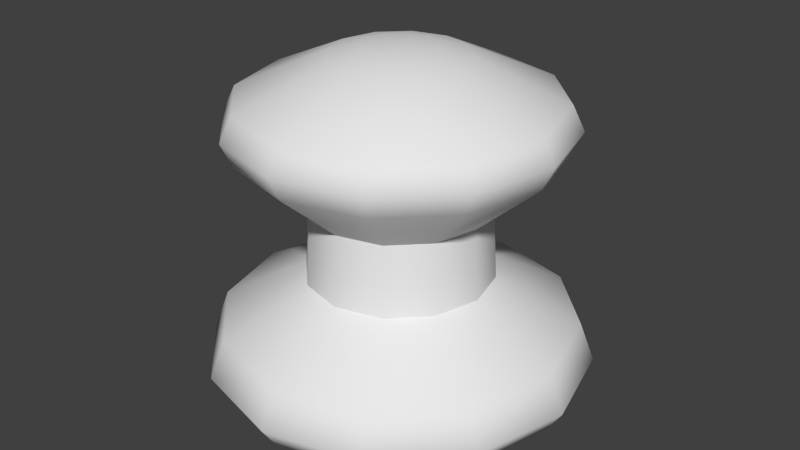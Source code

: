# Source: g_emp.blend  (saved by Blender 2.76.0; exported with 4.5.12 LTS)
import bpy
from mathutils import Matrix  # noqa: F401  (used for matrix-valued properties, if any)

bpy.ops.wm.read_factory_settings(use_empty=True)
scene = bpy.context.scene
scene.name = 'Scene'

# ---- collections
col_collection_1 = bpy.data.collections.new('Collection 1'); scene.collection.children.link(col_collection_1)

# ---- world
world_world = bpy.data.worlds.new('World'); scene.world = world_world
world_world.color = (0.05088, 0.05088, 0.05088)
world_world.use_sun_shadow = False
world_world.sun_shadow_jitter_overblur = 0.0
world_world.cycles.sampling_method = 'NONE'
world_world.cycles.sample_map_resolution = 256

# ---- meshes
me_sphere = bpy.data.meshes.new('Sphere')
me_sphere.from_pydata([(1.105e-08, 1.351e-09, 0.2135), (0.0473, -3.815e-09, 0.07873), (0.08975, -7.8e-09, 0.05269), (0.09715, -8.446e-09, 0.02955), (0.08975, -7.8e-09, 0.01658), (0.06869, -5.959e-09, 0.0001594), (0.01611, -0.009303, 0.2119), (0.04096, -0.02365, 0.07873), (0.07773, -0.04488, 0.05269), (0.08413, -0.04857, 0.02955), (0.07773, -0.04488, 0.01658), (0.05949, -0.03435, 0.0001594), (0.02977, -0.01719, 0.2073), (0.02365, -0.04096, 0.07873), (0.04488, -0.07773, 0.05269), (0.04857, -0.08413, 0.02955), (0.04488, -0.07773, 0.01658), (0.03435, -0.05949, 0.0001594), (0.06789, -0.0392, 0.1844), (6.35e-09, -0.0473, 0.07873), (-4.892e-10, -0.08975, 0.05269), (1.759e-09, -0.09715, 0.02955), (-4.892e-10, -0.08975, 0.01658), (4.247e-09, -0.06869, 0.0001594), (0.07291, -0.04209, 0.1702), (-0.02365, -0.04096, 0.07873), (-0.04488, -0.07773, 0.05269), (-0.04857, -0.08413, 0.02955), (-0.04488, -0.07773, 0.01658), (-0.03435, -0.05949, 0.0001594), (0.06789, -0.0392, 0.156), (0.03912, -0.02258, 0.1214), (-0.04096, -0.02365, 0.07873), (-0.07773, -0.04488, 0.05269), (-0.08413, -0.04857, 0.02955), (-0.07773, -0.04488, 0.01658), (-0.05949, -0.03435, 0.0001594), (0.01861, -2.758e-10, 0.2119), (-0.0473, 7.511e-09, 0.07873), (-0.08975, 1.233e-08, 0.05269), (-0.09715, 1.298e-08, 0.02955), (-0.08975, 1.233e-08, 0.01658), (-0.06869, 1.049e-08, 0.0001594), (0.03438, -1.655e-09, 0.2073), (-0.04096, 0.02365, 0.07873), (-0.07773, 0.04488, 0.05269), (-0.08413, 0.04857, 0.02955), (-0.07773, 0.04488, 0.01658), (-0.05949, 0.03435, 0.0001594), (0.07839, -6.162e-09, 0.1844), (-0.02365, 0.04096, 0.07873), (-0.04488, 0.07773, 0.05269), (-0.04857, 0.08413, 0.02955), (-0.04488, 0.07773, 0.01658), (-0.03435, 0.05949, 0.0001594), (0.08419, -6.722e-09, 0.1702), (2.06e-08, 0.0473, 0.07873), (2.389e-08, 0.08975, 0.05269), (2.743e-08, 0.09715, 0.02955), (2.389e-08, 0.08975, 0.01658), (2.494e-08, 0.06869, 0.0001594), (0.07839, -6.162e-09, 0.156), (0.02365, 0.04096, 0.07873), (0.04488, 0.07773, 0.05269), (0.04857, 0.08413, 0.02955), (0.04488, 0.07773, 0.01658), (0.03435, 0.05949, 0.0001594), (0.04517, -3.545e-09, 0.1214), (0.04096, 0.02365, 0.07873), (0.07773, 0.04488, 0.05269), (0.08413, 0.04857, 0.02955), (0.07773, 0.04488, 0.01658), (0.05949, 0.03435, 0.0001594), (0.02258, -0.03912, 0.1214), (0.0392, -0.06789, 0.156), (0.04209, -0.07291, 0.1702), (0.0392, -0.06789, 0.1844), (0.01719, -0.02977, 0.2073), (0.009303, -0.01611, 0.2119), (6.485e-09, -0.04517, 0.1214), (3.75e-10, -0.07839, 0.156), (2.431e-09, -0.08419, 0.1702), (3.75e-10, -0.07839, 0.1844), (7.48e-09, -0.03438, 0.2073), (9.584e-09, -0.01861, 0.2119), (-0.02258, -0.03912, 0.1214), (-0.0392, -0.06789, 0.156), (-0.04209, -0.07291, 0.1702), (-0.0392, -0.06789, 0.1844), (-0.01719, -0.02977, 0.2073), (-0.009303, -0.01611, 0.2119), (-0.03912, -0.02258, 0.1214), (-0.06789, -0.0392, 0.156), (-0.07291, -0.04209, 0.1702), (-0.06789, -0.0392, 0.1844), (-0.02977, -0.01719, 0.2073), (-0.01611, -0.009303, 0.2119), (-0.04517, 7.271e-09, 0.1214), (-0.07839, 1.142e-08, 0.156), (-0.08419, 1.185e-08, 0.1702), (-0.07839, 1.142e-08, 0.1844), (-0.03438, 6.578e-09, 0.2073), (-0.01861, 3.75e-09, 0.2119), (-0.03912, 0.02258, 0.1214), (-0.06789, 0.0392, 0.156), (-0.07291, 0.04209, 0.1702), (-0.06789, 0.0392, 0.1844), (-0.02977, 0.01719, 0.2073), (-0.01611, 0.009303, 0.2119), (-0.02258, 0.03912, 0.1214), (-0.0392, 0.06789, 0.156), (-0.04209, 0.07291, 0.1702), (-0.0392, 0.06789, 0.1844), (-0.01719, 0.02977, 0.2073), (-0.009303, 0.01611, 0.2119), (2.009e-08, 0.04517, 0.1214), (2.167e-08, 0.07839, 0.156), (2.468e-08, 0.08419, 0.1702), (2.167e-08, 0.07839, 0.1844), (1.784e-08, 0.03438, 0.2073), (1.356e-08, 0.01861, 0.2119), (0.02258, 0.03912, 0.1214), (0.0392, 0.06789, 0.156), (0.0421, 0.07291, 0.1702), (0.0392, 0.06789, 0.1844), (0.01719, 0.02977, 0.2073), (0.009303, 0.01611, 0.2119), (0.03912, 0.02258, 0.1214), (0.06789, 0.0392, 0.156), (0.07291, 0.04209, 0.1702), (0.06789, 0.0392, 0.1844), (0.02977, 0.01719, 0.2073), (0.01611, 0.009303, 0.2119), (1.262e-08, 2.162e-09, 0.0001594), (0.0473, -3.815e-09, 0.07873), (0.04096, -0.02365, 0.07873), (0.02365, -0.04096, 0.07873), (6.35e-09, -0.0473, 0.07873), (-0.02365, -0.04096, 0.07873), (-0.04096, -0.02365, 0.07873), (-0.0473, 7.511e-09, 0.07873), (-0.04096, 0.02365, 0.07873), (-0.02365, 0.04096, 0.07873), (2.06e-08, 0.0473, 0.07873), (0.02365, 0.04096, 0.07873), (0.04096, 0.02365, 0.07873), (0.03912, -0.02258, 0.1214), (0.02258, -0.03912, 0.1214), (0.04517, -3.545e-09, 0.1214), (6.485e-09, -0.04517, 0.1214), (-0.02258, -0.03912, 0.1214), (-0.03912, -0.02258, 0.1214), (-0.04517, 7.271e-09, 0.1214), (-0.03912, 0.02258, 0.1214), (-0.02258, 0.03912, 0.1214), (2.009e-08, 0.04517, 0.1214), (0.02258, 0.03912, 0.1214), (0.03912, 0.02258, 0.1214)], [], [(5, 4, 10), (4, 3, 9), (2, 8, 9), (134, 135, 8), (94, 93, 87), (10, 16, 17), (9, 15, 16), (9, 8, 14), (8, 135, 136), (80, 86, 150), (16, 22, 23), (15, 21, 22), (15, 14, 20), (14, 136, 137), (82, 88, 87), (22, 28, 29), (22, 21, 27), (20, 26, 27), (137, 138, 26), (90, 89, 83), (28, 35, 36), (27, 34, 35), (27, 26, 33), (26, 138, 139), (75, 81, 80), (36, 35, 41), (34, 40, 41), (34, 33, 39), (33, 139, 140), (78, 77, 12), (41, 47, 48), (41, 40, 46), (39, 45, 46), (140, 141, 45), (30, 146, 148), (48, 47, 53), (46, 52, 53), (46, 45, 51), (45, 141, 142), (24, 30, 61), (54, 53, 59), (52, 58, 59), (52, 51, 57), (51, 142, 143), (49, 18, 24), (60, 59, 65), (59, 58, 64), (57, 63, 64), (143, 144, 63), (43, 12, 18), (65, 71, 72), (64, 70, 71), (64, 63, 69), (63, 144, 145), (37, 6, 12), (95, 94, 88), (87, 86, 80), (83, 89, 88), (74, 80, 149), (82, 81, 75), (83, 82, 76), (84, 83, 77), (74, 147, 146), (75, 74, 30), (76, 75, 24), (77, 76, 18), (71, 4, 5), (70, 3, 4), (70, 69, 2), (69, 145, 134), (93, 92, 86), (90, 96, 95), (86, 92, 151), (102, 101, 95), (95, 101, 100), (100, 99, 93), (93, 99, 98), (92, 98, 152), (108, 107, 101), (107, 106, 100), (100, 106, 105), (105, 104, 98), (104, 153, 152), (114, 113, 107), (107, 113, 112), (112, 111, 105), (111, 110, 104), (110, 154, 153), (120, 119, 113), (119, 118, 112), (118, 117, 111), (111, 117, 116), (116, 155, 154), (126, 125, 119), (119, 125, 124), (124, 123, 117), (117, 123, 122), (122, 156, 155), (126, 132, 131), (131, 130, 124), (130, 129, 123), (123, 129, 128), (128, 157, 156), (0, 6, 37), (0, 78, 6), (0, 84, 78), (0, 90, 84), (0, 96, 90), (0, 102, 96), (0, 108, 102), (0, 114, 108), (0, 120, 114), (0, 126, 120), (0, 132, 126), (0, 37, 132), (37, 43, 131), (43, 49, 130), (49, 55, 129), (129, 55, 61), (128, 61, 148), (31, 73, 13), (73, 79, 19), (19, 79, 85), (25, 85, 91), (32, 91, 97), (97, 103, 44), (103, 109, 50), (109, 115, 56), (115, 121, 62), (121, 127, 68), (127, 67, 1), (67, 31, 7), (72, 5, 133), (66, 72, 133), (60, 66, 133), (54, 60, 133), (48, 54, 133), (42, 48, 133), (36, 42, 133), (29, 36, 133), (23, 29, 133), (17, 23, 133), (11, 17, 133), (5, 11, 133), (11, 5, 10), (10, 4, 9), (3, 2, 9), (2, 134, 8), (88, 94, 87), (11, 10, 17), (10, 9, 16), (15, 9, 14), (14, 8, 136), (149, 80, 150), (17, 16, 23), (16, 15, 22), (21, 15, 20), (20, 14, 137), (81, 82, 87), (23, 22, 29), (28, 22, 27), (21, 20, 27), (20, 137, 26), (84, 90, 83), (29, 28, 36), (28, 27, 35), (34, 27, 33), (33, 26, 139), (74, 75, 80), (42, 36, 41), (35, 34, 41), (40, 34, 39), (39, 33, 140), (6, 78, 12), (42, 41, 48), (47, 41, 46), (40, 39, 46), (39, 140, 45), (61, 30, 148), (54, 48, 53), (47, 46, 53), (52, 46, 51), (51, 45, 142), (55, 24, 61), (60, 54, 59), (53, 52, 59), (58, 52, 57), (57, 51, 143), (55, 49, 24), (66, 60, 65), (65, 59, 64), (58, 57, 64), (57, 143, 63), (49, 43, 18), (66, 65, 72), (65, 64, 71), (70, 64, 69), (69, 63, 145), (43, 37, 12), (89, 95, 88), (81, 87, 80), (82, 83, 88), (147, 74, 149), (76, 82, 75), (77, 83, 76), (78, 84, 77), (30, 74, 146), (24, 75, 30), (18, 76, 24), (12, 77, 18), (72, 71, 5), (71, 70, 4), (3, 70, 2), (2, 69, 134), (87, 93, 86), (89, 90, 95), (150, 86, 151), (96, 102, 95), (94, 95, 100), (94, 100, 93), (92, 93, 98), (151, 92, 152), (102, 108, 101), (101, 107, 100), (99, 100, 105), (99, 105, 98), (98, 104, 152), (108, 114, 107), (106, 107, 112), (106, 112, 105), (105, 111, 104), (104, 110, 153), (114, 120, 113), (113, 119, 112), (112, 118, 111), (110, 111, 116), (110, 116, 154), (120, 126, 119), (118, 119, 124), (118, 124, 117), (116, 117, 122), (116, 122, 155), (125, 126, 131), (125, 131, 124), (124, 130, 123), (122, 123, 128), (122, 128, 156), (132, 37, 131), (131, 43, 130), (130, 49, 129), (128, 129, 61), (157, 128, 148), (7, 31, 13), (13, 73, 19), (25, 19, 85), (32, 25, 91), (38, 32, 97), (38, 97, 44), (44, 103, 50), (50, 109, 56), (56, 115, 62), (62, 121, 68), (68, 127, 1), (1, 67, 7)])
me_sphere.polygons.foreach_set('use_smooth', [True] * 264)
_k = set([(31, 67), (31, 73), (67, 127), (73, 79), (79, 85), (85, 91), (91, 97), (97, 103), (103, 109), (109, 115), (115, 121), (121, 127), (146, 147), (146, 148), (147, 149), (148, 157), (149, 150), (150, 151), (151, 152), (152, 153), (153, 154), (154, 155), (155, 156), (156, 157)])
me_sphere.attributes.new('sharp_edge', 'BOOLEAN', 'EDGE').data.foreach_set('value', [ (min(e.vertices), max(e.vertices)) in _k for e in me_sphere.edges])
_uv = me_sphere.uv_layers.new(name='UVMap')
_uv.uv.foreach_set('vector', [0.5016, 0.1646, 0.5016, 0.2336, 0.7218, 0.2336, 0.5016, 0.2336, 0.5016, 0.2881, 0.7399, 0.2881, 0.5016, 0.3853, 0.7218, 0.3853, 0.7399, 0.2881, 0.5016, 0.4947, 0.6176, 0.4947, 0.7218, 0.3853, 0.6939, 0.939, 0.7081, 0.8793, 0.8593, 0.8793, 0.7218, 0.2336, 0.8829, 0.2336, 0.7935, 0.1646, 0.7399, 0.2881, 0.9144, 0.2881, 0.8829, 0.2336, 0.7399, 0.2881, 0.7218, 0.3853, 0.8829, 0.3853, 0.7218, 0.3853, 0.6176, 0.4947, 0.7026, 0.4947, 0.8862, 0.8197, 0.8347, 0.8197, 0.6935, 0.674, 0.8829, 0.2336, 0.9419, 0.2336, 0.8386, 0.1646, 0.9144, 0.2881, 0.9782, 0.2881, 0.9419, 0.2336, 0.9144, 0.2881, 0.8829, 0.3853, 0.9419, 0.3853, 0.8829, 0.3853, 0.7026, 0.4947, 0.7337, 0.4947, 0.8862, 0.939, 0.8347, 0.939, 0.8593, 0.8793, 0.9419, 0.2336, 0.8829, 0.2336, 0.7935, 0.1646, 0.9419, 0.2336, 0.9782, 0.2881, 0.9144, 0.2881, 0.9419, 0.3853, 0.8829, 0.3853, 0.9144, 0.2881, 0.7337, 0.4947, 0.7026, 0.4947, 0.8829, 0.3853, 0.5653, 0.1037, 0.6193, 0.08718, 0.6375, 0.08718, 0.8829, 0.2336, 0.7218, 0.2336, 0.6701, 0.1646, 0.9144, 0.2881, 0.7399, 0.2881, 0.7218, 0.2336, 0.9144, 0.2881, 0.8829, 0.3853, 0.7218, 0.3853, 0.8829, 0.3853, 0.7026, 0.4947, 0.6176, 0.4947, 0.8593, 0.8793, 0.9146, 0.8793, 0.8862, 0.8197, 0.6701, 0.1646, 0.7218, 0.2336, 0.5016, 0.2336, 0.7399, 0.2881, 0.5016, 0.2881, 0.5016, 0.2336, 0.7399, 0.2881, 0.7218, 0.3853, 0.5016, 0.3853, 0.7218, 0.3853, 0.6176, 0.4947, 0.5016, 0.4947, 0.5653, 0.1037, 0.6193, 0.08718, 0.5695, 0.08718, 0.5016, 0.2336, 0.2815, 0.2336, 0.3331, 0.1646, 0.5016, 0.2336, 0.5016, 0.2881, 0.2633, 0.2881, 0.5016, 0.3853, 0.2815, 0.3853, 0.2633, 0.2881, 0.5016, 0.4947, 0.3856, 0.4947, 0.2815, 0.3853, 0.6939, 0.8197, 0.6124, 0.674, 0.5016, 0.674, 0.3331, 0.1646, 0.2815, 0.2336, 0.1203, 0.2336, 0.2633, 0.2881, 0.08887, 0.2881, 0.1203, 0.2336, 0.2633, 0.2881, 0.2815, 0.3853, 0.1203, 0.3853, 0.2815, 0.3853, 0.3856, 0.4947, 0.3007, 0.4947, 0.7081, 0.8793, 0.6939, 0.8197, 0.5016, 0.8197, 0.2098, 0.1646, 0.1203, 0.2336, 0.0613, 0.2336, 0.08887, 0.2881, 0.02502, 0.2881, 0.0613, 0.2336, 0.08887, 0.2881, 0.1203, 0.3853, 0.0613, 0.3853, 0.1203, 0.3853, 0.3007, 0.4947, 0.2696, 0.4947, 0.5016, 0.939, 0.6939, 0.939, 0.7081, 0.8793, 0.1646, 0.1646, 0.0613, 0.2336, 0.1203, 0.2336, 0.0613, 0.2336, 0.02502, 0.2881, 0.08887, 0.2881, 0.0613, 0.3853, 0.1203, 0.3853, 0.08887, 0.2881, 0.2696, 0.4947, 0.3007, 0.4947, 0.1203, 0.3853, 0.5016, 0.08718, 0.5695, 0.08718, 0.6565, 0.005583, 0.1203, 0.2336, 0.2815, 0.2336, 0.3331, 0.1646, 0.08887, 0.2881, 0.2633, 0.2881, 0.2815, 0.2336, 0.08887, 0.2881, 0.1203, 0.3853, 0.2815, 0.3853, 0.1203, 0.3853, 0.3007, 0.4947, 0.3856, 0.4947, 0.5016, 0.1037, 0.5384, 0.1037, 0.5695, 0.08718, 0.5695, 0.08718, 0.6565, 0.005583, 0.7699, 0.005583, 0.8593, 0.8793, 0.8347, 0.8197, 0.8862, 0.8197, 0.6375, 0.08718, 0.6193, 0.08718, 0.7699, 0.005583, 0.8347, 0.8197, 0.8862, 0.8197, 0.7232, 0.674, 0.8862, 0.939, 0.9146, 0.8793, 0.8593, 0.8793, 0.6375, 0.08718, 0.8114, 0.005583, 0.7699, 0.005583, 0.5751, 0.1037, 0.6375, 0.08718, 0.6193, 0.08718, 0.8347, 0.8197, 0.6935, 0.674, 0.6124, 0.674, 0.8593, 0.8793, 0.8347, 0.8197, 0.6939, 0.8197, 0.8347, 0.939, 0.8593, 0.8793, 0.7081, 0.8793, 0.6193, 0.08718, 0.7699, 0.005583, 0.6565, 0.005583, 0.2815, 0.2336, 0.5016, 0.2336, 0.5016, 0.1646, 0.2633, 0.2881, 0.5016, 0.2881, 0.5016, 0.2336, 0.2633, 0.2881, 0.2815, 0.3853, 0.5016, 0.3853, 0.2815, 0.3853, 0.3856, 0.4947, 0.5016, 0.4947, 0.7081, 0.8793, 0.6939, 0.8197, 0.8347, 0.8197, 0.5653, 0.1037, 0.5384, 0.1037, 0.5695, 0.08718, 0.8347, 0.8197, 0.6939, 0.8197, 0.6124, 0.674, 0.5016, 0.1037, 0.5016, 0.08718, 0.5695, 0.08718, 0.5695, 0.08718, 0.5016, 0.08718, 0.5016, 0.005583, 0.5016, 0.939, 0.5016, 0.8793, 0.7081, 0.8793, 0.7081, 0.8793, 0.5016, 0.8793, 0.5016, 0.8197, 0.6939, 0.8197, 0.5016, 0.8197, 0.5016, 0.674, 0.4648, 0.1037, 0.4337, 0.08718, 0.5016, 0.08718, 0.4337, 0.08718, 0.3467, 0.005583, 0.5016, 0.005583, 0.5016, 0.939, 0.3093, 0.939, 0.2951, 0.8793, 0.2951, 0.8793, 0.3093, 0.8197, 0.5016, 0.8197, 0.3093, 0.8197, 0.3908, 0.674, 0.5016, 0.674, 0.4379, 0.1037, 0.384, 0.08718, 0.4337, 0.08718, 0.4337, 0.08718, 0.384, 0.08718, 0.2333, 0.005583, 0.1685, 0.939, 0.1439, 0.8793, 0.2951, 0.8793, 0.1439, 0.8793, 0.1685, 0.8197, 0.3093, 0.8197, 0.1685, 0.8197, 0.3097, 0.674, 0.3908, 0.674, 0.4281, 0.1037, 0.3658, 0.08718, 0.384, 0.08718, 0.3658, 0.08718, 0.1918, 0.005583, 0.2333, 0.005583, 0.117, 0.939, 0.08858, 0.8793, 0.1439, 0.8793, 0.1439, 0.8793, 0.08858, 0.8793, 0.117, 0.8197, 0.117, 0.8197, 0.28, 0.674, 0.3097, 0.674, 0.4379, 0.1037, 0.384, 0.08718, 0.3658, 0.08718, 0.3658, 0.08718, 0.384, 0.08718, 0.2333, 0.005583, 0.1685, 0.939, 0.1439, 0.8793, 0.08858, 0.8793, 0.08858, 0.8793, 0.1439, 0.8793, 0.1685, 0.8197, 0.1685, 0.8197, 0.3097, 0.674, 0.28, 0.674, 0.4379, 0.1037, 0.4648, 0.1037, 0.4337, 0.08718, 0.4337, 0.08718, 0.3467, 0.005583, 0.2333, 0.005583, 0.3093, 0.939, 0.2951, 0.8793, 0.1439, 0.8793, 0.1439, 0.8793, 0.2951, 0.8793, 0.3093, 0.8197, 0.3093, 0.8197, 0.3908, 0.674, 0.3097, 0.674, 0.5016, 0.1094, 0.5384, 0.1037, 0.5016, 0.1037, 0.5016, 0.1094, 0.5653, 0.1037, 0.5384, 0.1037, 0.5016, 0.1094, 0.5751, 0.1037, 0.5653, 0.1037, 0.5016, 0.1094, 0.5653, 0.1037, 0.5751, 0.1037, 0.5016, 0.1094, 0.5384, 0.1037, 0.5653, 0.1037, 0.5016, 0.1094, 0.5016, 0.1037, 0.5384, 0.1037, 0.5016, 0.1094, 0.4648, 0.1037, 0.5016, 0.1037, 0.5016, 0.1094, 0.4379, 0.1037, 0.4648, 0.1037, 0.5016, 0.1094, 0.4281, 0.1037, 0.4379, 0.1037, 0.5016, 0.1094, 0.4379, 0.1037, 0.4281, 0.1037, 0.5016, 0.1094, 0.4648, 0.1037, 0.4379, 0.1037, 0.5016, 0.1094, 0.5016, 0.1037, 0.4648, 0.1037, 0.5016, 0.1037, 0.5016, 0.08718, 0.4337, 0.08718, 0.5016, 0.08718, 0.5016, 0.005583, 0.3467, 0.005583, 0.5016, 0.939, 0.5016, 0.8793, 0.2951, 0.8793, 0.2951, 0.8793, 0.5016, 0.8793, 0.5016, 0.8197, 0.3093, 0.8197, 0.5016, 0.8197, 0.5016, 0.674, 0.6124, 0.674, 0.6935, 0.674, 0.7026, 0.4947, 0.6935, 0.674, 0.7232, 0.674, 0.7337, 0.4947, 0.7337, 0.4947, 0.7232, 0.674, 0.6935, 0.674, 0.7026, 0.4947, 0.6935, 0.674, 0.6124, 0.674, 0.6176, 0.4947, 0.6124, 0.674, 0.5016, 0.674, 0.5016, 0.674, 0.3908, 0.674, 0.3856, 0.4947, 0.3908, 0.674, 0.3097, 0.674, 0.3007, 0.4947, 0.3097, 0.674, 0.28, 0.674, 0.2696, 0.4947, 0.28, 0.674, 0.3097, 0.674, 0.3007, 0.4947, 0.3097, 0.674, 0.3908, 0.674, 0.3856, 0.4947, 0.3908, 0.674, 0.5016, 0.674, 0.5016, 0.4947, 0.5016, 0.674, 0.6124, 0.674, 0.6176, 0.4947, 0.195, 0.6708, 0.1408, 0.6838, 0.1408, 0.587, 0.2347, 0.6354, 0.195, 0.6708, 0.1408, 0.587, 0.2492, 0.587, 0.2347, 0.6354, 0.1408, 0.587, 0.2347, 0.5386, 0.2492, 0.587, 0.1408, 0.587, 0.195, 0.5032, 0.2347, 0.5386, 0.1408, 0.587, 0.1408, 0.4902, 0.195, 0.5032, 0.1408, 0.587, 0.08655, 0.5032, 0.1408, 0.4902, 0.1408, 0.587, 0.04685, 0.5386, 0.08655, 0.5032, 0.1408, 0.587, 0.03232, 0.587, 0.04685, 0.5386, 0.1408, 0.587, 0.04685, 0.6354, 0.03232, 0.587, 0.1408, 0.587, 0.08655, 0.6708, 0.04685, 0.6354, 0.1408, 0.587, 0.1408, 0.6838, 0.08655, 0.6708, 0.1408, 0.587, 0.6701, 0.1646, 0.5016, 0.1646, 0.7218, 0.2336, 0.7218, 0.2336, 0.5016, 0.2336, 0.7399, 0.2881, 0.5016, 0.2881, 0.5016, 0.3853, 0.7399, 0.2881, 0.5016, 0.3853, 0.5016, 0.4947, 0.7218, 0.3853, 0.8347, 0.939, 0.6939, 0.939, 0.8593, 0.8793, 0.6701, 0.1646, 0.7218, 0.2336, 0.7935, 0.1646, 0.7218, 0.2336, 0.7399, 0.2881, 0.8829, 0.2336, 0.9144, 0.2881, 0.7399, 0.2881, 0.8829, 0.3853, 0.8829, 0.3853, 0.7218, 0.3853, 0.7026, 0.4947, 0.7232, 0.674, 0.8862, 0.8197, 0.6935, 0.674, 0.7935, 0.1646, 0.8829, 0.2336, 0.8386, 0.1646, 0.8829, 0.2336, 0.9144, 0.2881, 0.9419, 0.2336, 0.9782, 0.2881, 0.9144, 0.2881, 0.9419, 0.3853, 0.9419, 0.3853, 0.8829, 0.3853, 0.7337, 0.4947, 0.9146, 0.8793, 0.8862, 0.939, 0.8593, 0.8793, 0.8386, 0.1646, 0.9419, 0.2336, 0.7935, 0.1646, 0.8829, 0.2336, 0.9419, 0.2336, 0.9144, 0.2881, 0.9782, 0.2881, 0.9419, 0.3853, 0.9144, 0.2881, 0.9419, 0.3853, 0.7337, 0.4947, 0.8829, 0.3853, 0.5751, 0.1037, 0.5653, 0.1037, 0.6375, 0.08718, 0.7935, 0.1646, 0.8829, 0.2336, 0.6701, 0.1646, 0.8829, 0.2336, 0.9144, 0.2881, 0.7218, 0.2336, 0.7399, 0.2881, 0.9144, 0.2881, 0.7218, 0.3853, 0.7218, 0.3853, 0.8829, 0.3853, 0.6176, 0.4947, 0.8347, 0.8197, 0.8593, 0.8793, 0.8862, 0.8197, 0.5016, 0.1646, 0.6701, 0.1646, 0.5016, 0.2336, 0.7218, 0.2336, 0.7399, 0.2881, 0.5016, 0.2336, 0.5016, 0.2881, 0.7399, 0.2881, 0.5016, 0.3853, 0.5016, 0.3853, 0.7218, 0.3853, 0.5016, 0.4947, 0.5384, 0.1037, 0.5653, 0.1037, 0.5695, 0.08718, 0.5016, 0.1646, 0.5016, 0.2336, 0.3331, 0.1646, 0.2815, 0.2336, 0.5016, 0.2336, 0.2633, 0.2881, 0.5016, 0.2881, 0.5016, 0.3853, 0.2633, 0.2881, 0.5016, 0.3853, 0.5016, 0.4947, 0.2815, 0.3853, 0.5016, 0.8197, 0.6939, 0.8197, 0.5016, 0.674, 0.2098, 0.1646, 0.3331, 0.1646, 0.1203, 0.2336, 0.2815, 0.2336, 0.2633, 0.2881, 0.1203, 0.2336, 0.08887, 0.2881, 0.2633, 0.2881, 0.1203, 0.3853, 0.1203, 0.3853, 0.2815, 0.3853, 0.3007, 0.4947, 0.5016, 0.8793, 0.7081, 0.8793, 0.5016, 0.8197, 0.1646, 0.1646, 0.2098, 0.1646, 0.0613, 0.2336, 0.1203, 0.2336, 0.08887, 0.2881, 0.0613, 0.2336, 0.02502, 0.2881, 0.08887, 0.2881, 0.0613, 0.3853, 0.0613, 0.3853, 0.1203, 0.3853, 0.2696, 0.4947, 0.5016, 0.8793, 0.5016, 0.939, 0.7081, 0.8793, 0.2098, 0.1646, 0.1646, 0.1646, 0.1203, 0.2336, 0.1203, 0.2336, 0.0613, 0.2336, 0.08887, 0.2881, 0.02502, 0.2881, 0.0613, 0.3853, 0.08887, 0.2881, 0.0613, 0.3853, 0.2696, 0.4947, 0.1203, 0.3853, 0.5016, 0.005583, 0.5016, 0.08718, 0.6565, 0.005583, 0.2098, 0.1646, 0.1203, 0.2336, 0.3331, 0.1646, 0.1203, 0.2336, 0.08887, 0.2881, 0.2815, 0.2336, 0.2633, 0.2881, 0.08887, 0.2881, 0.2815, 0.3853, 0.2815, 0.3853, 0.1203, 0.3853, 0.3856, 0.4947, 0.5016, 0.08718, 0.5016, 0.1037, 0.5695, 0.08718, 0.6193, 0.08718, 0.5695, 0.08718, 0.7699, 0.005583, 0.9146, 0.8793, 0.8593, 0.8793, 0.8862, 0.8197, 0.8114, 0.005583, 0.6375, 0.08718, 0.7699, 0.005583, 0.6935, 0.674, 0.8347, 0.8197, 0.7232, 0.674, 0.8347, 0.939, 0.8862, 0.939, 0.8593, 0.8793, 0.6193, 0.08718, 0.6375, 0.08718, 0.7699, 0.005583, 0.5653, 0.1037, 0.5751, 0.1037, 0.6193, 0.08718, 0.6939, 0.8197, 0.8347, 0.8197, 0.6124, 0.674, 0.7081, 0.8793, 0.8593, 0.8793, 0.6939, 0.8197, 0.6939, 0.939, 0.8347, 0.939, 0.7081, 0.8793, 0.5695, 0.08718, 0.6193, 0.08718, 0.6565, 0.005583, 0.3331, 0.1646, 0.2815, 0.2336, 0.5016, 0.1646, 0.2815, 0.2336, 0.2633, 0.2881, 0.5016, 0.2336, 0.5016, 0.2881, 0.2633, 0.2881, 0.5016, 0.3853, 0.5016, 0.3853, 0.2815, 0.3853, 0.5016, 0.4947, 0.8593, 0.8793, 0.7081, 0.8793, 0.8347, 0.8197, 0.6193, 0.08718, 0.5653, 0.1037, 0.5695, 0.08718, 0.6935, 0.674, 0.8347, 0.8197, 0.6124, 0.674, 0.5384, 0.1037, 0.5016, 0.1037, 0.5695, 0.08718, 0.6565, 0.005583, 0.5695, 0.08718, 0.5016, 0.005583, 0.6939, 0.939, 0.5016, 0.939, 0.7081, 0.8793, 0.6939, 0.8197, 0.7081, 0.8793, 0.5016, 0.8197, 0.6124, 0.674, 0.6939, 0.8197, 0.5016, 0.674, 0.5016, 0.1037, 0.4648, 0.1037, 0.5016, 0.08718, 0.5016, 0.08718, 0.4337, 0.08718, 0.5016, 0.005583, 0.5016, 0.8793, 0.5016, 0.939, 0.2951, 0.8793, 0.5016, 0.8793, 0.2951, 0.8793, 0.5016, 0.8197, 0.5016, 0.8197, 0.3093, 0.8197, 0.5016, 0.674, 0.4648, 0.1037, 0.4379, 0.1037, 0.4337, 0.08718, 0.3467, 0.005583, 0.4337, 0.08718, 0.2333, 0.005583, 0.3093, 0.939, 0.1685, 0.939, 0.2951, 0.8793, 0.2951, 0.8793, 0.1439, 0.8793, 0.3093, 0.8197, 0.3093, 0.8197, 0.1685, 0.8197, 0.3908, 0.674, 0.4379, 0.1037, 0.4281, 0.1037, 0.384, 0.08718, 0.384, 0.08718, 0.3658, 0.08718, 0.2333, 0.005583, 0.1685, 0.939, 0.117, 0.939, 0.1439, 0.8793, 0.1685, 0.8197, 0.1439, 0.8793, 0.117, 0.8197, 0.1685, 0.8197, 0.117, 0.8197, 0.3097, 0.674, 0.4281, 0.1037, 0.4379, 0.1037, 0.3658, 0.08718, 0.1918, 0.005583, 0.3658, 0.08718, 0.2333, 0.005583, 0.117, 0.939, 0.1685, 0.939, 0.08858, 0.8793, 0.117, 0.8197, 0.08858, 0.8793, 0.1685, 0.8197, 0.117, 0.8197, 0.1685, 0.8197, 0.28, 0.674, 0.384, 0.08718, 0.4379, 0.1037, 0.4337, 0.08718, 0.384, 0.08718, 0.4337, 0.08718, 0.2333, 0.005583, 0.1685, 0.939, 0.3093, 0.939, 0.1439, 0.8793, 0.1685, 0.8197, 0.1439, 0.8793, 0.3093, 0.8197, 0.1685, 0.8197, 0.3093, 0.8197, 0.3097, 0.674, 0.4648, 0.1037, 0.5016, 0.1037, 0.4337, 0.08718, 0.4337, 0.08718, 0.5016, 0.08718, 0.3467, 0.005583, 0.3093, 0.939, 0.5016, 0.939, 0.2951, 0.8793, 0.3093, 0.8197, 0.2951, 0.8793, 0.5016, 0.8197, 0.3908, 0.674, 0.3093, 0.8197, 0.5016, 0.674, 0.6176, 0.4947, 0.6124, 0.674, 0.7026, 0.4947, 0.7026, 0.4947, 0.6935, 0.674, 0.7337, 0.4947, 0.7026, 0.4947, 0.7337, 0.4947, 0.6935, 0.674, 0.6176, 0.4947, 0.7026, 0.4947, 0.6124, 0.674, 0.5016, 0.4947, 0.6176, 0.4947, 0.5016, 0.674, 0.5016, 0.4947, 0.5016, 0.674, 0.3856, 0.4947, 0.3856, 0.4947, 0.3908, 0.674, 0.3007, 0.4947, 0.3007, 0.4947, 0.3097, 0.674, 0.2696, 0.4947, 0.2696, 0.4947, 0.28, 0.674, 0.3007, 0.4947, 0.3007, 0.4947, 0.3097, 0.674, 0.3856, 0.4947, 0.3856, 0.4947, 0.3908, 0.674, 0.5016, 0.4947, 0.5016, 0.4947, 0.5016, 0.674, 0.6176, 0.4947])
me_sphere.use_remesh_preserve_volume = False
me_sphere.use_remesh_preserve_attributes = False
me_sphere.use_mirror_vertex_groups = False
me_sphere.update()

# ---- objects
ob_sphere = bpy.data.objects.new('Sphere', me_sphere)

# ---- transforms, parenting, visibility, modifiers, constraints
ob_sphere.location = (0.0, 0.0, 0.0)
ob_sphere.scale = (2.892, 2.892, 2.478)
ob_sphere.lineart.crease_threshold = 0.0

# ---- collection membership
col_collection_1.objects.link(ob_sphere)

# ---- scene / render settings (as saved in the file)
scene.frame_start = 1; scene.frame_end = 2; scene.frame_set(1)
scene.render.engine = 'BLENDER_EEVEE_NEXT'
scene.render.resolution_percentage = 50
scene.render.dither_intensity = 0.0
scene.cycles.use_denoising = False
scene.cycles.samples = 10
scene.cycles.sampling_pattern = 'TABULATED_SOBOL'
scene.cycles.light_sampling_threshold = 0.0
scene.cycles.use_adaptive_sampling = False
scene.cycles.use_light_tree = False
scene.cycles.blur_glossy = 0.0
scene.cycles.volume_bounces = 1
scene.cycles.pixel_filter_type = 'GAUSSIAN'
scene.cycles.sample_clamp_indirect = 0.0
scene.view_settings.view_transform = 'Standard'
bpy.context.view_layer.update()

# ---- added for rendering (the .blend has no active camera and no usable light): camera, sun
cam_auto = bpy.data.cameras.new('AutoCamera')
cam_auto.lens = 50.0
cam_auto.sensor_width = 36.0
cam_auto.clip_end = 1000.0
ob_auto_camera = bpy.data.objects.new('AutoCamera', cam_auto)
scene.collection.objects.link(ob_auto_camera)
ob_auto_camera.location = (0.883023, -1.05963, 0.971071)
ob_auto_camera.rotation_euler = (1.09748, -7.21219e-08, 0.694738)
scene.camera = ob_auto_camera
light_auto_sun = bpy.data.lights.new('AutoSun', 'SUN')
light_auto_sun.energy = 3.0
light_auto_sun.angle = 0.0523599
ob_auto_sun = bpy.data.objects.new('AutoSun', light_auto_sun)
scene.collection.objects.link(ob_auto_sun)
ob_auto_sun.rotation_euler = (0.872665, 0.174533, 0.523599)
bpy.context.view_layer.update()
